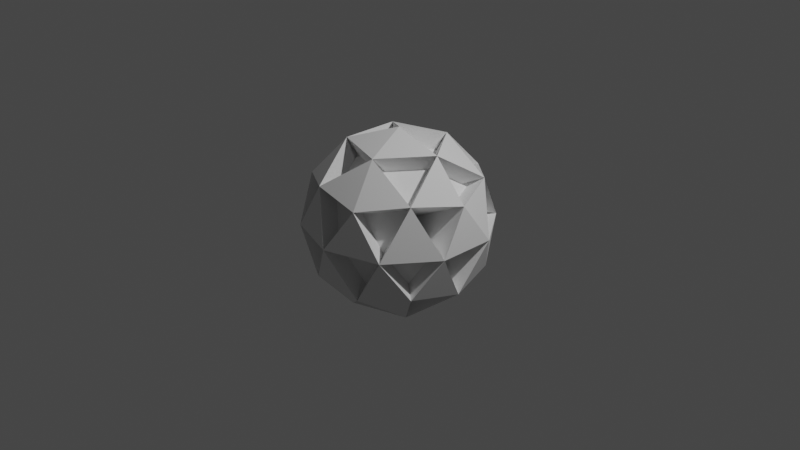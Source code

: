 # Source: BULLET.blend  (saved by Blender 2.81.16; exported with 4.5.12 LTS)
import bpy
from mathutils import Matrix  # noqa: F401  (used for matrix-valued properties, if any)

bpy.ops.wm.read_factory_settings(use_empty=True)
scene = bpy.context.scene
scene.name = 'Scene'

# ---- collections
col_collection = bpy.data.collections.new('Collection'); scene.collection.children.link(col_collection)

# ---- world
world_world = bpy.data.worlds.new('World'); scene.world = world_world
world_world.use_nodes = True; world_world.node_tree.nodes.clear()
_N = world_world.node_tree.nodes; _L = world_world.node_tree.links
n0 = _N.new('ShaderNodeOutputWorld'); n0.name = 'World Output'; n0.location = (300, 300)
n1 = _N.new('ShaderNodeBackground'); n1.name = 'Background'; n1.location = (10, 300)
n1.inputs[0].default_value = (0.05088, 0.05088, 0.05088, 1.0)
_L.new(n1.outputs[0], n0.inputs[0])
n0.is_active_output = True
world_world.color = (0.05088, 0.05088, 0.05088)
world_world.use_sun_shadow = False
world_world.sun_shadow_jitter_overblur = 0.0

# ---- cameras
cam_camera = bpy.data.cameras.new('Camera')
cam_camera.clip_end = 100.0
cam_camera.ortho_scale = 7.314

# ---- lights
light_light = bpy.data.lights.new('Light', 'POINT')
light_light.transmission_factor = 0.0
light_light.energy = 1000.0
light_light.shadow_soft_size = 0.1
light_light.shadow_maximum_resolution = 0.006
light_light.use_absolute_resolution = True

# ---- meshes
me_icosphere = bpy.data.meshes.new('Icosphere')
me_icosphere.from_pydata([(0.0, 0.0, -1.0), (0.7236, -0.5257, -0.4472), (-0.2764, -0.8506, -0.4472), (-0.8944, 0.0, -0.4472), (-0.2764, 0.8506, -0.4472), (0.7236, 0.5257, -0.4472), (0.2764, -0.8506, 0.4472), (-0.7236, -0.5257, 0.4472), (-0.7236, 0.5257, 0.4472), (0.2764, 0.8506, 0.4472), (0.8944, 0.0, 0.4472), (0.0, 0.0, 1.0), (-0.1625, -0.5, -0.8507), (0.4253, -0.309, -0.8507), (0.2629, -0.809, -0.5257), (0.8506, 0.0, -0.5257), (0.4253, 0.309, -0.8507), (-0.5257, 0.0, -0.8507), (-0.6882, -0.5, -0.5257), (-0.1625, 0.5, -0.8507), (-0.6882, 0.5, -0.5257), (0.2629, 0.809, -0.5257), (0.9511, -0.309, 0.0), (0.9511, 0.309, 0.0), (0.0, -1.0, 0.0), (0.5878, -0.809, 0.0), (-0.9511, -0.309, 0.0), (-0.5878, -0.809, 0.0), (-0.5878, 0.809, 0.0), (-0.9511, 0.309, 0.0), (0.5878, 0.809, 0.0), (0.0, 1.0, 0.0), (0.6882, -0.5, 0.5257), (-0.2629, -0.809, 0.5257), (-0.8506, 0.0, 0.5257), (-0.2629, 0.809, 0.5257), (0.6882, 0.5, 0.5257), (0.1625, -0.5, 0.8507), (0.5257, 0.0, 0.8507), (-0.4253, -0.309, 0.8507), (-0.4253, 0.309, 0.8507), (0.1625, 0.5, 0.8507), (0.1296, 0.3989, 0.6786), (-5.103e-09, 5.103e-09, 0.7978), (-0.3393, 0.2465, 0.6786), (-0.5773, 0.4194, 0.3568), (-0.6786, 5.103e-09, 0.4194), (-0.3393, -0.2465, 0.6786), (-0.5773, -0.4194, 0.3568), (0.4194, 5.103e-09, 0.6786), (0.549, 0.3989, 0.4194), (0.7135, 5.103e-09, 0.3568), (0.549, -0.3989, 0.4194), (0.2205, -0.6786, 0.3568), (-0.2097, -0.6454, 0.4194), (-0.7587, 0.2465, 1.276e-08), (-5.103e-09, 0.7978, 1.276e-08), (0.2205, 0.6786, 0.3568), (-0.4689, 0.6454, 1.276e-08), (-0.2205, 0.6786, -0.3568), (0.7587, 0.2465, 1.276e-08), (0.4689, 0.6454, 1.276e-08), (0.5773, 0.4194, -0.3568), (0.4689, -0.6454, 1.276e-08), (0.7587, -0.2465, 1.276e-08), (0.5773, -0.4194, -0.3568), (-0.4689, -0.6454, 1.276e-08), (-5.103e-09, -0.7978, 1.276e-08), (-0.2205, -0.6786, -0.3568), (-0.549, 0.3989, -0.4194), (0.2097, 0.6454, -0.4194), (0.6786, 5.103e-09, -0.4194), (-0.549, -0.3989, -0.4194), (-0.7135, 5.103e-09, -0.3568), (-0.4194, 5.103e-09, -0.6786), (-5.103e-09, 5.103e-09, -0.7978), (0.3393, -0.2465, -0.6786), (-0.1296, -0.3989, -0.6786), (0.3393, 0.2465, -0.6786), (0.2097, -0.6454, -0.4194), (-0.1296, 0.3989, -0.6786), (-0.7587, -0.2465, 1.276e-08), (-0.2097, 0.6454, 0.4194), (0.1296, -0.3989, 0.6786)], [], [(0, 13, 12), (32, 22, 55, 69), (22, 25, 58, 55), (0, 17, 19), (0, 19, 16), (1, 15, 22), (2, 14, 24), (3, 18, 26), (2, 18, 50, 57), (25, 32, 69, 58), (3, 17, 49, 51), (33, 24, 56, 70), (0, 16, 47, 43), (4, 28, 31), (5, 30, 23), (6, 32, 37), (7, 33, 39), (24, 27, 61, 56), (9, 35, 41), (5, 15, 46, 48), (27, 33, 70, 61), (38, 36, 41), (34, 26, 60, 71), (41, 40, 11), (13, 0, 43, 44), (35, 8, 40), (26, 29, 64, 60), (40, 34, 39), (34, 7, 39), (39, 37, 11), (12, 2, 57, 42), (33, 6, 37), (37, 38, 11), (9, 41, 77, 68), (32, 10, 38), (23, 36, 10), (28, 35, 79, 63), (30, 9, 36), (31, 35, 9), (40, 8, 65, 76), (28, 8, 35), (29, 34, 8), (29, 26, 34), (31, 28, 63, 67), (35, 31, 67, 79), (27, 24, 33), (11, 38, 74, 75), (30, 36, 72, 66), (25, 22, 32), (23, 30, 66, 81), (10, 36, 72, 73), (30, 21, 31), (36, 23, 81, 72), (32, 38, 74, 69), (28, 20, 29), (20, 3, 29), (26, 27, 7), (8, 34, 71, 65), (18, 2, 27), (24, 25, 6), (37, 32, 69, 80), (14, 1, 25), (22, 23, 10), (33, 7, 62, 70), (15, 5, 23), (16, 21, 5), (38, 37, 80, 74), (19, 4, 21), (19, 20, 4), (32, 6, 59, 69), (17, 3, 20), (33, 37, 80, 70), (17, 12, 18), (31, 9, 68, 67), (39, 33, 70, 78), (15, 13, 16), (30, 5, 48, 66), (12, 14, 2), (37, 39, 78, 80), (13, 1, 14), (45, 44, 46), (43, 42, 49), (53, 52, 63), (48, 54, 66), (45, 55, 58), (57, 56, 61), (51, 60, 64), (65, 71, 76), (73, 72, 74), (74, 77, 75), (72, 68, 77), (77, 79, 76), (76, 78, 75), (78, 70, 80), (80, 69, 74), (81, 66, 72), (67, 63, 79), (60, 62, 71), (61, 70, 62), (56, 59, 70), (58, 69, 59), (55, 73, 69), (66, 67, 68), (54, 53, 67), (63, 64, 65), (60, 50, 61), (56, 82, 58), (55, 46, 81), (47, 83, 54), (83, 49, 52), (49, 50, 51), (42, 57, 50), (46, 47, 48), (44, 43, 47), (42, 44, 82), (30, 31, 67, 66), (21, 4, 53, 54), (21, 30, 66, 54), (22, 10, 73, 55), (31, 21, 54, 67), (28, 29, 64, 63), (24, 6, 59, 56), (20, 28, 63, 52), (25, 1, 45, 58), (26, 7, 62, 60), (27, 26, 60, 61), (27, 2, 57, 61), (26, 18, 50, 60), (8, 28, 63, 65), (18, 27, 61, 50), (29, 3, 51, 64), (25, 24, 56, 58), (9, 30, 66, 68), (24, 14, 82, 56), (4, 31, 67, 53), (14, 25, 58, 82), (10, 32, 69, 73), (23, 22, 55, 81), (6, 33, 70, 59), (0, 12, 42, 43), (22, 15, 46, 55), (7, 34, 71, 62), (1, 13, 44, 45), (15, 23, 81, 46), (21, 16, 47, 54), (36, 9, 68, 72), (15, 1, 45, 46), (16, 19, 83, 47), (16, 5, 48, 47), (19, 21, 54, 83), (38, 10, 73, 74), (17, 0, 43, 49), (20, 19, 83, 52), (39, 11, 75, 78), (18, 3, 51, 50), (19, 17, 49, 83), (11, 40, 76, 75), (17, 20, 52, 49), (41, 11, 75, 77), (4, 20, 52, 53), (17, 18, 50, 49), (38, 41, 77, 74), (5, 21, 54, 48), (12, 17, 49, 42), (36, 38, 74, 72), (1, 22, 55, 45), (18, 12, 42, 50), (41, 36, 72, 77), (15, 16, 47, 46), (40, 41, 77, 76), (2, 24, 56, 57), (13, 15, 46, 44), (41, 35, 79, 77), (6, 25, 58, 59), (16, 13, 44, 47), (35, 40, 76, 79), (3, 26, 60, 51), (14, 12, 42, 82), (40, 39, 78, 76), (7, 27, 61, 62), (12, 13, 44, 42), (34, 40, 76, 71), (28, 4, 53, 63), (13, 14, 82, 44), (29, 8, 65, 64)])
_uv = me_icosphere.uv_layers.new(name='UVMap')
_uv.uv.foreach_set('vector', [0.8182, 0.0, 0.7727, 0.07873, 0.8636, 0.07873, 0.7273, 0.3149, 0.6818, 0.2362, 0.6818, 0.2362, 0.7273, 0.3149, 0.6818, 0.2362, 0.7727, 0.2362, 0.7727, 0.2362, 0.6818, 0.2362, 0.2727, 0.0, 0.2273, 0.07873, 0.3182, 0.07873, 0.4545, 0.0, 0.4091, 0.07873, 0.5, 0.07873, 0.7273, 0.1575, 0.6364, 0.1575, 0.6818, 0.2362, 0.9091, 0.1575, 0.8182, 0.1575, 0.8636, 0.2362, 0.1818, 0.1575, 0.09091, 0.1575, 0.1364, 0.2362, 0.0, 0.1575, 0.09091, 0.1575, 0.09091, 0.1575, 0.0, 0.1575, 0.7727, 0.2362, 0.7273, 0.3149, 0.7273, 0.3149, 0.7727, 0.2362, 0.1818, 0.1575, 0.2273, 0.07873, 0.2273, 0.07873, 0.1818, 0.1575, 0.9091, 0.3149, 0.8636, 0.2362, 0.8636, 0.2362, 0.9091, 0.3149, 0.4545, 0.0, 0.5, 0.07873, 0.5, 0.07873, 0.4545, 0.0, 0.3636, 0.1575, 0.3182, 0.2362, 0.4091, 0.2362, 0.5455, 0.1575, 0.5, 0.2362, 0.5909, 0.2362, 0.8182, 0.3149, 0.7273, 0.3149, 0.7727, 0.3937, 1.0, 0.3149, 0.9091, 0.3149, 0.9545, 0.3937, 0.8636, 0.2362, 0.9545, 0.2362, 0.9545, 0.2362, 0.8636, 0.2362, 0.4545, 0.3149, 0.3636, 0.3149, 0.4091, 0.3937, 0.5455, 0.1575, 0.6364, 0.1575, 0.6364, 0.1575, 0.5455, 0.1575, 0.9545, 0.2362, 0.9091, 0.3149, 0.9091, 0.3149, 0.9545, 0.2362, 0.5909, 0.3937, 0.5455, 0.3149, 0.5, 0.3937, 0.1818, 0.3149, 0.1364, 0.2362, 0.1364, 0.2362, 0.1818, 0.3149, 0.4091, 0.3937, 0.3182, 0.3937, 0.3636, 0.4724, 0.7727, 0.07873, 0.8182, 0.0, 0.8182, 0.0, 0.7727, 0.07873, 0.3636, 0.3149, 0.2727, 0.3149, 0.3182, 0.3937, 0.1364, 0.2362, 0.2273, 0.2362, 0.2273, 0.2362, 0.1364, 0.2362, 0.2273, 0.3937, 0.1818, 0.3149, 0.1364, 0.3937, 0.1818, 0.3149, 0.09091, 0.3149, 0.1364, 0.3937, 0.9545, 0.3937, 0.8636, 0.3937, 0.9091, 0.4724, 0.8636, 0.07873, 0.9091, 0.1575, 0.9091, 0.1575, 0.8636, 0.07873, 0.9091, 0.3149, 0.8182, 0.3149, 0.8636, 0.3937, 0.7727, 0.3937, 0.6818, 0.3937, 0.7273, 0.4724, 0.4545, 0.3149, 0.4091, 0.3937, 0.4091, 0.3937, 0.4545, 0.3149, 0.7273, 0.3149, 0.6364, 0.3149, 0.6818, 0.3937, 0.5909, 0.2362, 0.5455, 0.3149, 0.6364, 0.3149, 0.3182, 0.2362, 0.3636, 0.3149, 0.3636, 0.3149, 0.3182, 0.2362, 0.5, 0.2362, 0.4545, 0.3149, 0.5455, 0.3149, 0.4091, 0.2362, 0.3636, 0.3149, 0.4545, 0.3149, 0.3182, 0.3937, 0.2727, 0.3149, 0.2727, 0.3149, 0.3182, 0.3937, 0.3182, 0.2362, 0.2727, 0.3149, 0.3636, 0.3149, 0.2273, 0.2362, 0.1818, 0.3149, 0.2727, 0.3149, 0.2273, 0.2362, 0.1364, 0.2362, 0.1818, 0.3149, 0.4091, 0.2362, 0.3182, 0.2362, 0.3182, 0.2362, 0.4091, 0.2362, 0.3636, 0.3149, 0.4091, 0.2362, 0.4091, 0.2362, 0.3636, 0.3149, 0.9545, 0.2362, 0.8636, 0.2362, 0.9091, 0.3149, 0.7273, 0.4724, 0.6818, 0.3937, 0.6818, 0.3937, 0.7273, 0.4724, 0.5, 0.2362, 0.5455, 0.3149, 0.5455, 0.3149, 0.5, 0.2362, 0.7727, 0.2362, 0.6818, 0.2362, 0.7273, 0.3149, 0.5909, 0.2362, 0.5, 0.2362, 0.5, 0.2362, 0.5909, 0.2362, 0.6364, 0.3149, 0.5455, 0.3149, 0.5455, 0.3149, 0.6364, 0.3149, 0.5, 0.2362, 0.4545, 0.1575, 0.4091, 0.2362, 0.5455, 0.3149, 0.5909, 0.2362, 0.5909, 0.2362, 0.5455, 0.3149, 0.7273, 0.3149, 0.6818, 0.3937, 0.6818, 0.3937, 0.7273, 0.3149, 0.3182, 0.2362, 0.2727, 0.1575, 0.2273, 0.2362, 0.2727, 0.1575, 0.1818, 0.1575, 0.2273, 0.2362, 0.1364, 0.2362, 0.04545, 0.2362, 0.09091, 0.3149, 0.2727, 0.3149, 0.1818, 0.3149, 0.1818, 0.3149, 0.2727, 0.3149, 0.09091, 0.1575, 0.0, 0.1575, 0.04545, 0.2362, 0.8636, 0.2362, 0.7727, 0.2362, 0.8182, 0.3149, 0.7727, 0.3937, 0.7273, 0.3149, 0.7273, 0.3149, 0.7727, 0.3937, 0.8182, 0.1575, 0.7273, 0.1575, 0.7727, 0.2362, 0.6818, 0.2362, 0.5909, 0.2362, 0.6364, 0.3149, 0.9091, 0.3149, 1.0, 0.3149, 1.0, 0.3149, 0.9091, 0.3149, 0.6364, 0.1575, 0.5455, 0.1575, 0.5909, 0.2362, 0.5, 0.07873, 0.4545, 0.1575, 0.5455, 0.1575, 0.6818, 0.3937, 0.7727, 0.3937, 0.7727, 0.3937, 0.6818, 0.3937, 0.4091, 0.07873, 0.3636, 0.1575, 0.4545, 0.1575, 0.3182, 0.07873, 0.2727, 0.1575, 0.3636, 0.1575, 0.7273, 0.3149, 0.8182, 0.3149, 0.8182, 0.3149, 0.7273, 0.3149, 0.2273, 0.07873, 0.1818, 0.1575, 0.2727, 0.1575, 0.9091, 0.3149, 0.8636, 0.3937, 0.8636, 0.3937, 0.9091, 0.3149, 0.1364, 0.07873, 0.04545, 0.07873, 0.09091, 0.1575, 0.4091, 0.2362, 0.4545, 0.3149, 0.4545, 0.3149, 0.4091, 0.2362, 0.9545, 0.3937, 0.9091, 0.3149, 0.9091, 0.3149, 0.9545, 0.3937, 0.6364, 0.1575, 0.6818, 0.07873, 0.5909, 0.07873, 0.5, 0.2362, 0.5455, 0.1575, 0.5455, 0.1575, 0.5, 0.2362, 0.8636, 0.07873, 0.8182, 0.1575, 0.9091, 0.1575, 0.8636, 0.3937, 0.9545, 0.3937, 0.9545, 0.3937, 0.8636, 0.3937, 0.7727, 0.07873, 0.7273, 0.1575, 0.8182, 0.1575, 0.7273, 0.1575, 0.6818, 0.07873, 0.6364, 0.1575, 0.09091, 0.0, 0.04545, 0.07873, 0.1364, 0.07873, 0.3636, 0.1575, 0.2727, 0.1575, 0.3182, 0.2362, 0.5455, 0.1575, 0.4545, 0.1575, 0.5, 0.2362, 0.7273, 0.1575, 0.6818, 0.2362, 0.7727, 0.2362, 0.9091, 0.1575, 0.8636, 0.2362, 0.9545, 0.2362, 0.1818, 0.1575, 0.1364, 0.2362, 0.2273, 0.2362, 0.2727, 0.3149, 0.1818, 0.3149, 0.2273, 0.3937, 0.6364, 0.3149, 0.5455, 0.3149, 0.5909, 0.3937, 0.5909, 0.3937, 0.5, 0.3937, 0.5455, 0.4724, 0.5455, 0.3149, 0.4545, 0.3149, 0.5, 0.3937, 0.4091, 0.3937, 0.3636, 0.3149, 0.3182, 0.3937, 0.2273, 0.3937, 0.1364, 0.3937, 0.1818, 0.4724, 0.9545, 0.3937, 0.9091, 0.3149, 0.8636, 0.3937, 0.7727, 0.3937, 0.7273, 0.3149, 0.6818, 0.3937, 0.5909, 0.2362, 0.5, 0.2362, 0.5455, 0.3149, 0.4091, 0.2362, 0.3182, 0.2362, 0.3636, 0.3149, 0.1364, 0.2362, 0.09091, 0.3149, 0.1818, 0.3149, 0.9545, 0.2362, 0.9091, 0.3149, 1.0, 0.3149, 0.8636, 0.2362, 0.8182, 0.3149, 0.9091, 0.3149, 0.7727, 0.2362, 0.7273, 0.3149, 0.8182, 0.3149, 0.6818, 0.2362, 0.6364, 0.3149, 0.7273, 0.3149, 0.5, 0.2362, 0.4091, 0.2362, 0.4545, 0.3149, 0.4545, 0.1575, 0.3636, 0.1575, 0.4091, 0.2362, 0.3182, 0.2362, 0.2273, 0.2362, 0.2727, 0.3149, 0.1364, 0.2362, 0.09091, 0.1575, 0.04545, 0.2362, 0.8636, 0.2362, 0.8182, 0.1575, 0.7727, 0.2362, 0.6818, 0.2362, 0.6364, 0.1575, 0.5909, 0.2362, 0.5, 0.07873, 0.4091, 0.07873, 0.4545, 0.1575, 0.3182, 0.07873, 0.2273, 0.07873, 0.2727, 0.1575, 0.1364, 0.07873, 0.09091, 0.1575, 0.1818, 0.1575, 0.04545, 0.07873, 0.0, 0.1575, 0.09091, 0.1575, 0.6364, 0.1575, 0.5909, 0.07873, 0.5455, 0.1575, 0.6818, 0.07873, 0.6364, 0.0, 0.5909, 0.07873, 0.8636, 0.07873, 0.7727, 0.07873, 0.8182, 0.1575, 0.5, 0.2362, 0.4091, 0.2362, 0.4091, 0.2362, 0.5, 0.2362, 0.4545, 0.1575, 0.3636, 0.1575, 0.3636, 0.1575, 0.4545, 0.1575, 0.4545, 0.1575, 0.5, 0.2362, 0.5, 0.2362, 0.4545, 0.1575, 0.6818, 0.2362, 0.6364, 0.3149, 0.6364, 0.3149, 0.6818, 0.2362, 0.4091, 0.2362, 0.4545, 0.1575, 0.4545, 0.1575, 0.4091, 0.2362, 0.3182, 0.2362, 0.2273, 0.2362, 0.2273, 0.2362, 0.3182, 0.2362, 0.8636, 0.2362, 0.8182, 0.3149, 0.8182, 0.3149, 0.8636, 0.2362, 0.2727, 0.1575, 0.3182, 0.2362, 0.3182, 0.2362, 0.2727, 0.1575, 0.7727, 0.2362, 0.7273, 0.1575, 0.7273, 0.1575, 0.7727, 0.2362, 0.1364, 0.2362, 0.09091, 0.3149, 0.09091, 0.3149, 0.1364, 0.2362, 0.04545, 0.2362, 0.1364, 0.2362, 0.1364, 0.2362, 0.04545, 0.2362, 0.04545, 0.2362, 0.0, 0.1575, 0.0, 0.1575, 0.04545, 0.2362, 0.1364, 0.2362, 0.09091, 0.1575, 0.09091, 0.1575, 0.1364, 0.2362, 0.2727, 0.3149, 0.3182, 0.2362, 0.3182, 0.2362, 0.2727, 0.3149, 0.09091, 0.1575, 0.04545, 0.2362, 0.04545, 0.2362, 0.09091, 0.1575, 0.2273, 0.2362, 0.1818, 0.1575, 0.1818, 0.1575, 0.2273, 0.2362, 0.7727, 0.2362, 0.8636, 0.2362, 0.8636, 0.2362, 0.7727, 0.2362, 0.4545, 0.3149, 0.5, 0.2362, 0.5, 0.2362, 0.4545, 0.3149, 0.8636, 0.2362, 0.8182, 0.1575, 0.8182, 0.1575, 0.8636, 0.2362, 0.3636, 0.1575, 0.4091, 0.2362, 0.4091, 0.2362, 0.3636, 0.1575, 0.8182, 0.1575, 0.7727, 0.2362, 0.7727, 0.2362, 0.8182, 0.1575, 0.6364, 0.3149, 0.7273, 0.3149, 0.7273, 0.3149, 0.6364, 0.3149, 0.5909, 0.2362, 0.6818, 0.2362, 0.6818, 0.2362, 0.5909, 0.2362, 0.8182, 0.3149, 0.9091, 0.3149, 0.9091, 0.3149, 0.8182, 0.3149, 0.8182, 0.0, 0.8636, 0.07873, 0.8636, 0.07873, 0.8182, 0.0, 0.6818, 0.2362, 0.6364, 0.1575, 0.6364, 0.1575, 0.6818, 0.2362, 0.09091, 0.3149, 0.1818, 0.3149, 0.1818, 0.3149, 0.09091, 0.3149, 0.7273, 0.1575, 0.7727, 0.07873, 0.7727, 0.07873, 0.7273, 0.1575, 0.6364, 0.1575, 0.5909, 0.2362, 0.5909, 0.2362, 0.6364, 0.1575, 0.4545, 0.1575, 0.5, 0.07873, 0.5, 0.07873, 0.4545, 0.1575, 0.5455, 0.3149, 0.4545, 0.3149, 0.4545, 0.3149, 0.5455, 0.3149, 0.6364, 0.1575, 0.7273, 0.1575, 0.7273, 0.1575, 0.6364, 0.1575, 0.5, 0.07873, 0.4091, 0.07873, 0.4091, 0.07873, 0.5, 0.07873, 0.5, 0.07873, 0.5455, 0.1575, 0.5455, 0.1575, 0.5, 0.07873, 0.4091, 0.07873, 0.4545, 0.1575, 0.4545, 0.1575, 0.4091, 0.07873, 0.6818, 0.3937, 0.6364, 0.3149, 0.6364, 0.3149, 0.6818, 0.3937, 0.2273, 0.07873, 0.2727, 0.0, 0.2727, 0.0, 0.2273, 0.07873, 0.2727, 0.1575, 0.3182, 0.07873, 0.3182, 0.07873, 0.2727, 0.1575, 0.9545, 0.3937, 0.9091, 0.4724, 0.9091, 0.4724, 0.9545, 0.3937, 0.09091, 0.1575, 0.1818, 0.1575, 0.1818, 0.1575, 0.09091, 0.1575, 0.3182, 0.07873, 0.2273, 0.07873, 0.2273, 0.07873, 0.3182, 0.07873, 0.3636, 0.4724, 0.3182, 0.3937, 0.3182, 0.3937, 0.3636, 0.4724, 0.2273, 0.07873, 0.2727, 0.1575, 0.2727, 0.1575, 0.2273, 0.07873, 0.4091, 0.3937, 0.3636, 0.4724, 0.3636, 0.4724, 0.4091, 0.3937, 0.3636, 0.1575, 0.2727, 0.1575, 0.2727, 0.1575, 0.3636, 0.1575, 0.1364, 0.07873, 0.09091, 0.1575, 0.09091, 0.1575, 0.1364, 0.07873, 0.5909, 0.3937, 0.5, 0.3937, 0.5, 0.3937, 0.5909, 0.3937, 0.5455, 0.1575, 0.4545, 0.1575, 0.4545, 0.1575, 0.5455, 0.1575, 0.04545, 0.07873, 0.1364, 0.07873, 0.1364, 0.07873, 0.04545, 0.07873, 0.5455, 0.3149, 0.5909, 0.3937, 0.5909, 0.3937, 0.5455, 0.3149, 0.7273, 0.1575, 0.6818, 0.2362, 0.6818, 0.2362, 0.7273, 0.1575, 0.09091, 0.1575, 0.04545, 0.07873, 0.04545, 0.07873, 0.09091, 0.1575, 0.5, 0.3937, 0.5455, 0.3149, 0.5455, 0.3149, 0.5, 0.3937, 0.6364, 0.1575, 0.5909, 0.07873, 0.5909, 0.07873, 0.6364, 0.1575, 0.3182, 0.3937, 0.4091, 0.3937, 0.4091, 0.3937, 0.3182, 0.3937, 0.9091, 0.1575, 0.8636, 0.2362, 0.8636, 0.2362, 0.9091, 0.1575, 0.6818, 0.07873, 0.6364, 0.1575, 0.6364, 0.1575, 0.6818, 0.07873, 0.4091, 0.3937, 0.3636, 0.3149, 0.3636, 0.3149, 0.4091, 0.3937, 0.8182, 0.3149, 0.7727, 0.2362, 0.7727, 0.2362, 0.8182, 0.3149, 0.5909, 0.07873, 0.6818, 0.07873, 0.6818, 0.07873, 0.5909, 0.07873, 0.3636, 0.3149, 0.3182, 0.3937, 0.3182, 0.3937, 0.3636, 0.3149, 0.1818, 0.1575, 0.1364, 0.2362, 0.1364, 0.2362, 0.1818, 0.1575, 0.8182, 0.1575, 0.8636, 0.07873, 0.8636, 0.07873, 0.8182, 0.1575, 0.2273, 0.3937, 0.1364, 0.3937, 0.1364, 0.3937, 0.2273, 0.3937, 0.09091, 0.3149, 0.04545, 0.2362, 0.04545, 0.2362, 0.09091, 0.3149, 0.8636, 0.07873, 0.7727, 0.07873, 0.7727, 0.07873, 0.8636, 0.07873, 0.1818, 0.3149, 0.2273, 0.3937, 0.2273, 0.3937, 0.1818, 0.3149, 0.3182, 0.2362, 0.3636, 0.1575, 0.3636, 0.1575, 0.3182, 0.2362, 0.7727, 0.07873, 0.8182, 0.1575, 0.8182, 0.1575, 0.7727, 0.07873, 0.2273, 0.2362, 0.2727, 0.3149, 0.2727, 0.3149, 0.2273, 0.2362])
me_icosphere.use_remesh_fix_poles = True
me_icosphere.use_remesh_preserve_attributes = False
me_icosphere.use_mirror_vertex_groups = False
me_icosphere.update()

# ---- objects
ob_light = bpy.data.objects.new('Light', light_light)
ob_camera = bpy.data.objects.new('Camera', cam_camera)
ob_icosphere = bpy.data.objects.new('Icosphere', me_icosphere)

# ---- transforms, parenting, visibility, modifiers, constraints
ob_light.location = (4.076, 1.005, 5.904)
ob_light.rotation_euler = (0.6503, 0.05522, 1.866)
ob_light.lock_rotations_4d = False
ob_light.empty_display_type = 'ARROWS'
ob_light.color = (0.0, 0.0, 0.0, 0.0)
ob_light.lineart.crease_threshold = 0.0
ob_camera.location = (7.359, -6.926, 4.958)
ob_camera.rotation_euler = (1.109, 0.0, 0.8149)
ob_camera.lock_rotations_4d = False
ob_camera.empty_display_type = 'ARROWS'
ob_camera.color = (0.0, 0.0, 0.0, 0.0)
ob_camera.display_type = 'WIRE'
ob_camera.lineart.crease_threshold = 0.0
ob_icosphere.location = (0.0, 0.0, 0.0)
ob_icosphere.lineart.crease_threshold = 0.0

# ---- collection membership
col_collection.objects.link(ob_light)
col_collection.objects.link(ob_camera)
col_collection.objects.link(ob_icosphere)

# ---- scene / render settings (as saved in the file)
scene.camera = ob_camera
scene.frame_start = 1; scene.frame_end = 250; scene.frame_set(1)
scene.render.engine = 'BLENDER_EEVEE_NEXT'
scene.cycles.use_denoising = False
scene.cycles.samples = 128
scene.cycles.sampling_pattern = 'TABULATED_SOBOL'
scene.cycles.use_adaptive_sampling = False
scene.cycles.use_light_tree = False
scene.view_settings.view_transform = 'Filmic'
bpy.context.view_layer.update()
